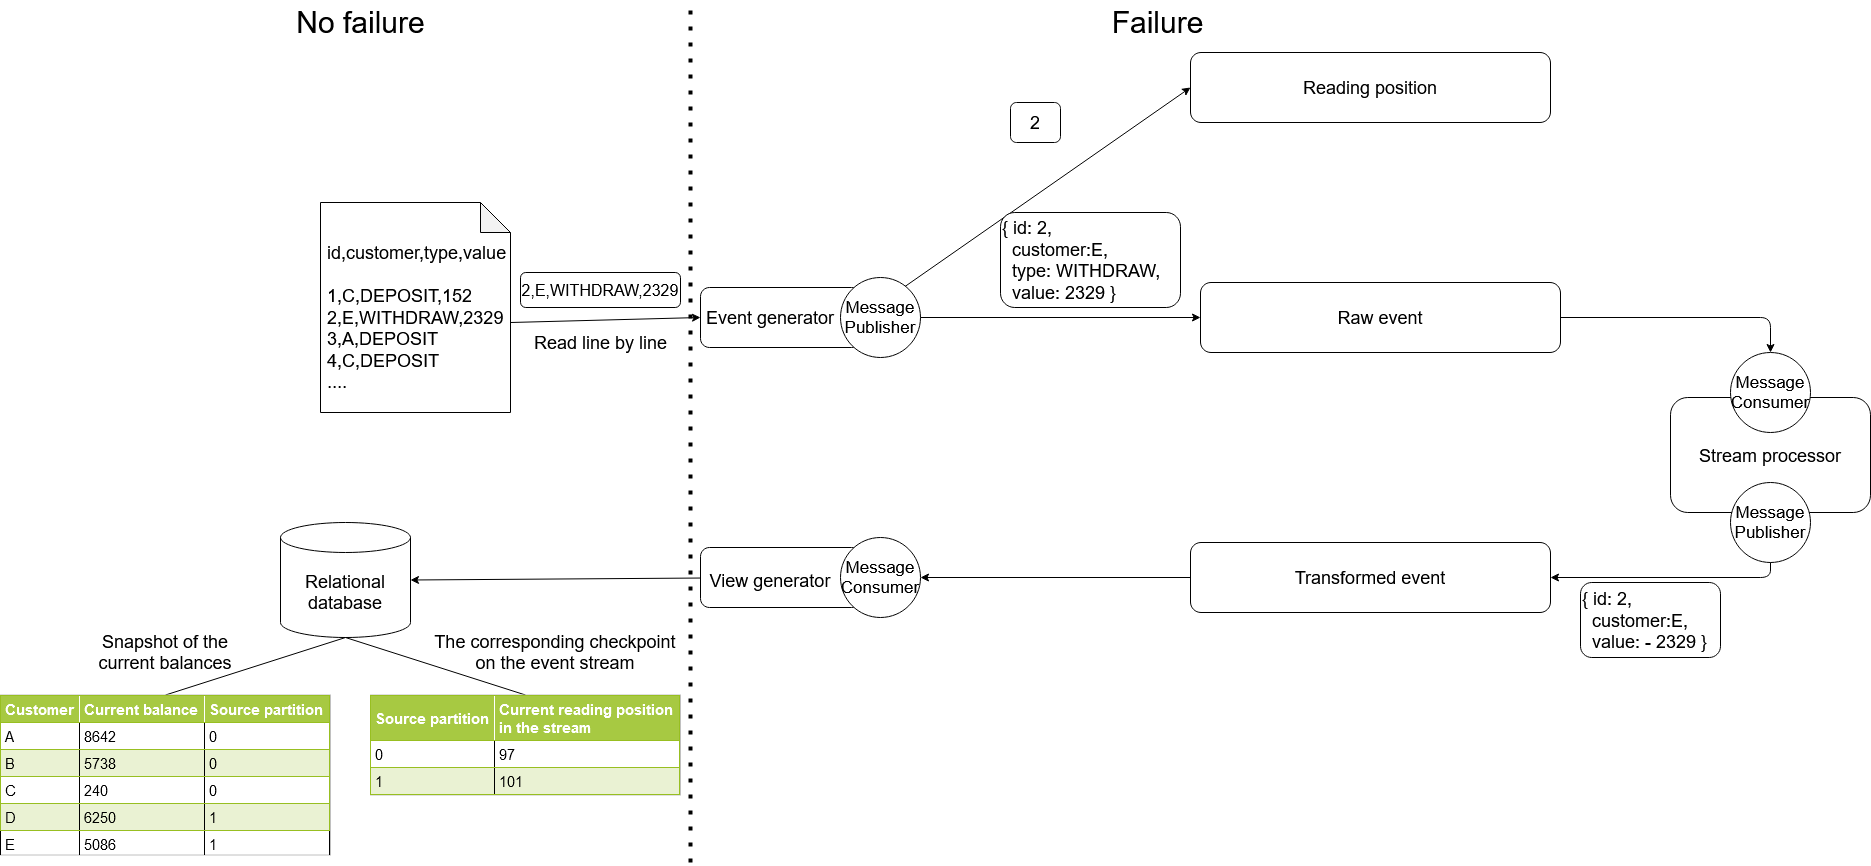

The diagram above was exported from draw.io. Its source (the exported page's mxGraphModel, read from the mxfile embedded in the PNG):
<mxGraphModel dx="3470" dy="1213" grid="1" gridSize="10" guides="1" tooltips="1" connect="1" arrows="1" fold="1" page="1" pageScale="1" pageWidth="1100" pageHeight="850" math="0" shadow="0">
  <root>
    <mxCell id="0" />
    <mxCell id="1" parent="0" />
    <mxCell id="zuFJSohUw8AthXpo7iCg-1" value="" style="shape=note;whiteSpace=wrap;html=1;backgroundOutline=1;darkOpacity=0.05;" parent="1" vertex="1">
      <mxGeometry x="-230" y="250" width="190" height="210" as="geometry" />
    </mxCell>
    <mxCell id="zuFJSohUw8AthXpo7iCg-2" value="&lt;div style=&quot;font-size: 18px&quot; align=&quot;left&quot;&gt;&lt;font style=&quot;font-size: 18px&quot;&gt;id,customer,type,value&lt;/font&gt;&lt;/div&gt;&lt;div style=&quot;font-size: 18px&quot; align=&quot;left&quot;&gt;&lt;font style=&quot;font-size: 18px&quot;&gt;&lt;br&gt;&lt;/font&gt;&lt;/div&gt;&lt;div style=&quot;font-size: 18px&quot; align=&quot;left&quot;&gt;&lt;font style=&quot;font-size: 18px&quot;&gt;1,C,DEPOSIT,152&lt;/font&gt;&lt;/div&gt;&lt;div style=&quot;font-size: 18px&quot; align=&quot;left&quot;&gt;&lt;font style=&quot;font-size: 18px&quot;&gt;2,E,WITHDRAW,2329&lt;/font&gt;&lt;/div&gt;&lt;div style=&quot;font-size: 18px&quot; align=&quot;left&quot;&gt;&lt;font style=&quot;font-size: 18px&quot;&gt;3,A,DEPOSIT&lt;/font&gt;&lt;/div&gt;&lt;div style=&quot;font-size: 18px&quot; align=&quot;left&quot;&gt;&lt;font style=&quot;font-size: 18px&quot;&gt;4,C,DEPOSIT&lt;/font&gt;&lt;/div&gt;&lt;div style=&quot;font-size: 18px&quot; align=&quot;left&quot;&gt;&lt;font style=&quot;font-size: 18px&quot;&gt;....&lt;br&gt;&lt;/font&gt;&lt;/div&gt;" style="text;html=1;strokeColor=none;fillColor=none;align=left;verticalAlign=middle;whiteSpace=wrap;rounded=0;" parent="1" vertex="1">
      <mxGeometry x="-225" y="355" width="40" height="20" as="geometry" />
    </mxCell>
    <mxCell id="zuFJSohUw8AthXpo7iCg-4" value="&lt;font style=&quot;font-size: 18px&quot;&gt;Reading position&lt;font style=&quot;font-size: 18px&quot;&gt;&lt;br&gt;&lt;/font&gt;&lt;/font&gt;" style="rounded=1;whiteSpace=wrap;html=1;" parent="1" vertex="1">
      <mxGeometry x="640" y="100" width="360" height="70" as="geometry" />
    </mxCell>
    <mxCell id="zuFJSohUw8AthXpo7iCg-5" value="&lt;font style=&quot;font-size: 18px&quot;&gt;&lt;font style=&quot;font-size: 18px&quot;&gt;Raw event&lt;/font&gt;&lt;br&gt;&lt;/font&gt;" style="rounded=1;whiteSpace=wrap;html=1;" parent="1" vertex="1">
      <mxGeometry x="650" y="330" width="360" height="70" as="geometry" />
    </mxCell>
    <mxCell id="zuFJSohUw8AthXpo7iCg-6" value="&lt;font style=&quot;font-size: 18px&quot;&gt;Transformed event&lt;br&gt;&lt;/font&gt;" style="rounded=1;whiteSpace=wrap;html=1;" parent="1" vertex="1">
      <mxGeometry x="640" y="590" width="360" height="70" as="geometry" />
    </mxCell>
    <mxCell id="zuFJSohUw8AthXpo7iCg-7" value="" style="rounded=1;whiteSpace=wrap;html=1;" parent="1" vertex="1">
      <mxGeometry x="150" y="335" width="160" height="60" as="geometry" />
    </mxCell>
    <mxCell id="zuFJSohUw8AthXpo7iCg-8" value="" style="endArrow=classic;html=1;exitX=0;exitY=0;exitDx=190;exitDy=120;exitPerimeter=0;entryX=0;entryY=0.5;entryDx=0;entryDy=0;" parent="1" source="zuFJSohUw8AthXpo7iCg-1" target="zuFJSohUw8AthXpo7iCg-7" edge="1">
      <mxGeometry width="50" height="50" relative="1" as="geometry">
        <mxPoint x="160" y="290" as="sourcePoint" />
        <mxPoint x="210" y="240" as="targetPoint" />
      </mxGeometry>
    </mxCell>
    <mxCell id="zuFJSohUw8AthXpo7iCg-9" value="" style="endArrow=classic;html=1;exitX=1;exitY=0.5;exitDx=0;exitDy=0;entryX=0;entryY=0.5;entryDx=0;entryDy=0;" parent="1" source="zuFJSohUw8AthXpo7iCg-7" target="zuFJSohUw8AthXpo7iCg-4" edge="1">
      <mxGeometry width="50" height="50" relative="1" as="geometry">
        <mxPoint x="310" y="260" as="sourcePoint" />
        <mxPoint x="360" y="210" as="targetPoint" />
      </mxGeometry>
    </mxCell>
    <mxCell id="zuFJSohUw8AthXpo7iCg-10" value="" style="endArrow=classic;html=1;exitX=1;exitY=0.5;exitDx=0;exitDy=0;entryX=0;entryY=0.5;entryDx=0;entryDy=0;" parent="1" source="zuFJSohUw8AthXpo7iCg-7" target="zuFJSohUw8AthXpo7iCg-5" edge="1">
      <mxGeometry width="50" height="50" relative="1" as="geometry">
        <mxPoint x="340" y="420" as="sourcePoint" />
        <mxPoint x="390" y="370" as="targetPoint" />
      </mxGeometry>
    </mxCell>
    <mxCell id="zuFJSohUw8AthXpo7iCg-11" value="&lt;font style=&quot;font-size: 18px&quot;&gt;2&lt;/font&gt;" style="rounded=1;whiteSpace=wrap;html=1;" parent="1" vertex="1">
      <mxGeometry x="460" y="150" width="50" height="40" as="geometry" />
    </mxCell>
    <mxCell id="zuFJSohUw8AthXpo7iCg-13" value="&lt;font style=&quot;font-size: 16px&quot;&gt;2,E,WITHDRAW,2329&lt;/font&gt;" style="rounded=1;whiteSpace=wrap;html=1;" parent="1" vertex="1">
      <mxGeometry x="-30" y="320" width="160" height="35" as="geometry" />
    </mxCell>
    <mxCell id="zuFJSohUw8AthXpo7iCg-14" value="&lt;font style=&quot;font-size: 18px&quot;&gt;Read line by line&lt;/font&gt;" style="text;html=1;strokeColor=none;fillColor=none;align=center;verticalAlign=middle;whiteSpace=wrap;rounded=0;" parent="1" vertex="1">
      <mxGeometry x="-22.5" y="380" width="145" height="20" as="geometry" />
    </mxCell>
    <mxCell id="zuFJSohUw8AthXpo7iCg-15" value="&lt;div style=&quot;font-size: 18px&quot; align=&quot;left&quot;&gt;&lt;font style=&quot;font-size: 18px&quot;&gt;{ id: 2,&lt;br&gt;&lt;/font&gt;&lt;/div&gt;&lt;div style=&quot;font-size: 18px&quot; align=&quot;left&quot;&gt;&lt;font style=&quot;font-size: 18px&quot;&gt;&amp;nbsp; customer:E,&lt;/font&gt;&lt;/div&gt;&lt;div style=&quot;font-size: 18px&quot; align=&quot;left&quot;&gt;&lt;font style=&quot;font-size: 18px&quot;&gt;&amp;nbsp; type: WITHDRAW,&lt;/font&gt;&lt;/div&gt;&lt;div style=&quot;font-size: 18px&quot; align=&quot;left&quot;&gt;&lt;font style=&quot;font-size: 18px&quot;&gt;&amp;nbsp; value: 2329 }&lt;/font&gt;&lt;/div&gt;" style="rounded=1;whiteSpace=wrap;html=1;align=left;" parent="1" vertex="1">
      <mxGeometry x="450" y="260" width="180" height="95" as="geometry" />
    </mxCell>
    <mxCell id="zuFJSohUw8AthXpo7iCg-16" value="&lt;font style=&quot;font-size: 18px&quot;&gt;Stream processor&lt;br&gt;&lt;/font&gt;" style="rounded=1;whiteSpace=wrap;html=1;" parent="1" vertex="1">
      <mxGeometry x="1120" y="445" width="200" height="115" as="geometry" />
    </mxCell>
    <mxCell id="zuFJSohUw8AthXpo7iCg-18" value="&lt;div style=&quot;font-size: 17px&quot;&gt;&lt;font style=&quot;font-size: 17px&quot;&gt;Message&lt;br&gt;&lt;/font&gt;&lt;/div&gt;&lt;div style=&quot;font-size: 17px&quot;&gt;&lt;font style=&quot;font-size: 17px&quot;&gt;Publisher&lt;/font&gt;&lt;/div&gt;" style="ellipse;whiteSpace=wrap;html=1;aspect=fixed;" parent="1" vertex="1">
      <mxGeometry x="290" y="325" width="80" height="80" as="geometry" />
    </mxCell>
    <mxCell id="zuFJSohUw8AthXpo7iCg-19" value="&lt;div style=&quot;font-size: 17px&quot;&gt;&lt;font style=&quot;font-size: 17px&quot;&gt;Message&lt;br&gt;&lt;/font&gt;&lt;/div&gt;&lt;div style=&quot;font-size: 17px&quot;&gt;&lt;font style=&quot;font-size: 17px&quot;&gt;Publisher&lt;/font&gt;&lt;/div&gt;" style="ellipse;whiteSpace=wrap;html=1;aspect=fixed;" parent="1" vertex="1">
      <mxGeometry x="1180" y="530" width="80" height="80" as="geometry" />
    </mxCell>
    <mxCell id="zuFJSohUw8AthXpo7iCg-20" value="&lt;div style=&quot;font-size: 17px&quot;&gt;&lt;font style=&quot;font-size: 17px&quot;&gt;Message&lt;br&gt;&lt;/font&gt;&lt;/div&gt;&lt;div style=&quot;font-size: 17px&quot;&gt;&lt;font style=&quot;font-size: 17px&quot;&gt;Consumer&lt;/font&gt;&lt;/div&gt;" style="ellipse;whiteSpace=wrap;html=1;aspect=fixed;" parent="1" vertex="1">
      <mxGeometry x="1180" y="400" width="80" height="80" as="geometry" />
    </mxCell>
    <mxCell id="zuFJSohUw8AthXpo7iCg-21" value="" style="endArrow=classic;html=1;exitX=1;exitY=0.5;exitDx=0;exitDy=0;entryX=0.5;entryY=0;entryDx=0;entryDy=0;" parent="1" source="zuFJSohUw8AthXpo7iCg-5" target="zuFJSohUw8AthXpo7iCg-20" edge="1">
      <mxGeometry width="50" height="50" relative="1" as="geometry">
        <mxPoint x="1090" y="280" as="sourcePoint" />
        <mxPoint x="1140" y="230" as="targetPoint" />
        <Array as="points">
          <mxPoint x="1220" y="365" />
        </Array>
      </mxGeometry>
    </mxCell>
    <mxCell id="zuFJSohUw8AthXpo7iCg-22" value="" style="endArrow=classic;html=1;entryX=1;entryY=0.5;entryDx=0;entryDy=0;exitX=0.5;exitY=1;exitDx=0;exitDy=0;" parent="1" source="zuFJSohUw8AthXpo7iCg-19" target="zuFJSohUw8AthXpo7iCg-6" edge="1">
      <mxGeometry width="50" height="50" relative="1" as="geometry">
        <mxPoint x="1080" y="700" as="sourcePoint" />
        <mxPoint x="1130" y="650" as="targetPoint" />
        <Array as="points">
          <mxPoint x="1220" y="625" />
        </Array>
      </mxGeometry>
    </mxCell>
    <mxCell id="zuFJSohUw8AthXpo7iCg-23" value="&lt;div style=&quot;font-size: 18px&quot; align=&quot;left&quot;&gt;&lt;font style=&quot;font-size: 18px&quot;&gt;{ id: 2,&lt;br&gt;&lt;/font&gt;&lt;/div&gt;&lt;div style=&quot;font-size: 18px&quot; align=&quot;left&quot;&gt;&lt;font style=&quot;font-size: 18px&quot;&gt;&amp;nbsp; customer:E,&lt;/font&gt;&lt;/div&gt;&lt;div style=&quot;font-size: 18px&quot; align=&quot;left&quot;&gt;&lt;font style=&quot;font-size: 18px&quot;&gt;&amp;nbsp; value: - 2329 }&lt;/font&gt;&lt;/div&gt;" style="rounded=1;whiteSpace=wrap;html=1;align=left;" parent="1" vertex="1">
      <mxGeometry x="1030" y="630" width="140" height="75" as="geometry" />
    </mxCell>
    <mxCell id="zuFJSohUw8AthXpo7iCg-24" value="" style="rounded=1;whiteSpace=wrap;html=1;" parent="1" vertex="1">
      <mxGeometry x="150" y="595" width="160" height="60" as="geometry" />
    </mxCell>
    <mxCell id="zuFJSohUw8AthXpo7iCg-25" value="&lt;div style=&quot;font-size: 17px&quot;&gt;&lt;font style=&quot;font-size: 17px&quot;&gt;Message&lt;br&gt;&lt;/font&gt;&lt;/div&gt;&lt;div style=&quot;font-size: 17px&quot;&gt;&lt;font style=&quot;font-size: 17px&quot;&gt;Consumer&lt;/font&gt;&lt;/div&gt;" style="ellipse;whiteSpace=wrap;html=1;aspect=fixed;" parent="1" vertex="1">
      <mxGeometry x="290" y="585" width="80" height="80" as="geometry" />
    </mxCell>
    <mxCell id="zuFJSohUw8AthXpo7iCg-26" value="" style="endArrow=classic;html=1;entryX=1;entryY=0.5;entryDx=0;entryDy=0;exitX=0;exitY=0.5;exitDx=0;exitDy=0;" parent="1" source="zuFJSohUw8AthXpo7iCg-6" target="zuFJSohUw8AthXpo7iCg-25" edge="1">
      <mxGeometry width="50" height="50" relative="1" as="geometry">
        <mxPoint x="460" y="560" as="sourcePoint" />
        <mxPoint x="510" y="510" as="targetPoint" />
      </mxGeometry>
    </mxCell>
    <mxCell id="zuFJSohUw8AthXpo7iCg-27" value="&lt;div style=&quot;font-size: 18px&quot;&gt;&lt;font style=&quot;font-size: 18px&quot;&gt;Relational &lt;br&gt;&lt;/font&gt;&lt;/div&gt;&lt;div style=&quot;font-size: 18px&quot;&gt;&lt;font style=&quot;font-size: 18px&quot;&gt;database&lt;br&gt;&lt;/font&gt;&lt;/div&gt;" style="shape=cylinder3;whiteSpace=wrap;html=1;boundedLbl=1;backgroundOutline=1;size=15;" parent="1" vertex="1">
      <mxGeometry x="-270" y="570" width="130" height="115" as="geometry" />
    </mxCell>
    <mxCell id="zuFJSohUw8AthXpo7iCg-28" value="" style="endArrow=classic;html=1;entryX=1;entryY=0.5;entryDx=0;entryDy=0;entryPerimeter=0;" parent="1" source="zuFJSohUw8AthXpo7iCg-24" target="zuFJSohUw8AthXpo7iCg-27" edge="1">
      <mxGeometry width="50" height="50" relative="1" as="geometry">
        <mxPoint x="50" y="540" as="sourcePoint" />
        <mxPoint x="100" y="490" as="targetPoint" />
      </mxGeometry>
    </mxCell>
    <mxCell id="zuFJSohUw8AthXpo7iCg-29" value="" style="endArrow=none;html=1;entryX=0.5;entryY=1;entryDx=0;entryDy=0;entryPerimeter=0;exitX=0.5;exitY=0;exitDx=0;exitDy=0;" parent="1" source="zuFJSohUw8AthXpo7iCg-42" target="zuFJSohUw8AthXpo7iCg-27" edge="1">
      <mxGeometry width="50" height="50" relative="1" as="geometry">
        <mxPoint x="-320" y="732.5" as="sourcePoint" />
        <mxPoint x="-230" y="702.5" as="targetPoint" />
      </mxGeometry>
    </mxCell>
    <mxCell id="zuFJSohUw8AthXpo7iCg-30" value="" style="endArrow=none;html=1;exitX=0.5;exitY=1;exitDx=0;exitDy=0;exitPerimeter=0;entryX=0.5;entryY=0;entryDx=0;entryDy=0;" parent="1" source="zuFJSohUw8AthXpo7iCg-27" target="zuFJSohUw8AthXpo7iCg-43" edge="1">
      <mxGeometry width="50" height="50" relative="1" as="geometry">
        <mxPoint y="782.5" as="sourcePoint" />
        <mxPoint y="742.5" as="targetPoint" />
      </mxGeometry>
    </mxCell>
    <mxCell id="zuFJSohUw8AthXpo7iCg-42" value="&lt;table style=&quot;width: 100% ; height: 100% ; border-collapse: collapse&quot; width=&quot;100%&quot; cellpadding=&quot;4&quot; border=&quot;1&quot;&gt;&lt;tbody style=&quot;font-size: 15px&quot;&gt;&lt;tr style=&quot;background-color: rgb(167 , 201 , 66) ; color: rgb(255 , 255 , 255) ; border: 1px solid rgb(152 , 191 , 33) ; font-size: 15px&quot;&gt;&lt;th align=&quot;left&quot;&gt;&lt;font style=&quot;font-size: 15px&quot;&gt;Customer&lt;/font&gt;&lt;/th&gt;&lt;th align=&quot;left&quot;&gt;Current balance&lt;br&gt;&lt;/th&gt;&lt;th align=&quot;left&quot;&gt;Source partition&lt;br&gt;&lt;/th&gt;&lt;/tr&gt;&lt;tr style=&quot;border: 1px solid rgb(152 , 191 , 33) ; font-size: 15px&quot;&gt;&lt;td&gt;A&lt;/td&gt;&lt;td&gt;8642&lt;br&gt;&lt;/td&gt;&lt;td&gt;0&lt;/td&gt;&lt;/tr&gt;&lt;tr style=&quot;background-color: rgb(234 , 242 , 211) ; border: 1px solid rgb(152 , 191 , 33) ; font-size: 15px&quot;&gt;&lt;td&gt;B&lt;/td&gt;&lt;td&gt;5738&lt;/td&gt;&lt;td&gt;0&lt;/td&gt;&lt;/tr&gt;&lt;tr style=&quot;border: 1px solid #98bf21&quot;&gt;&lt;td&gt;C&lt;/td&gt;&lt;td&gt;240&lt;/td&gt;&lt;td&gt;0&lt;/td&gt;&lt;/tr&gt;&lt;tr style=&quot;background-color: #eaf2d3 ; border: 1px solid #98bf21&quot;&gt;&lt;td&gt;D&lt;/td&gt;&lt;td&gt;6250&lt;/td&gt;&lt;td&gt;1&lt;/td&gt;&lt;/tr&gt;&lt;tr&gt;&lt;td&gt;E&lt;br&gt;&lt;/td&gt;&lt;td&gt;5086&lt;br&gt;&lt;/td&gt;&lt;td&gt;1&lt;br&gt;&lt;/td&gt;&lt;/tr&gt;&lt;/tbody&gt;&lt;/table&gt;" style="text;html=1;strokeColor=#c0c0c0;fillColor=#ffffff;overflow=fill;rounded=0;" parent="1" vertex="1">
      <mxGeometry x="-550" y="742.5" width="330" height="160" as="geometry" />
    </mxCell>
    <mxCell id="zuFJSohUw8AthXpo7iCg-43" value="&lt;table style=&quot;width: 100% ; height: 100% ; border-collapse: collapse ; font-size: 15px&quot; width=&quot;100%&quot; cellpadding=&quot;4&quot; border=&quot;1&quot;&gt;&lt;tbody&gt;&lt;tr style=&quot;background-color: #a7c942 ; color: #ffffff ; border: 1px solid #98bf21&quot;&gt;&lt;th align=&quot;left&quot;&gt;&lt;font style=&quot;font-size: 15px&quot;&gt;Source partition&lt;br&gt;&lt;/font&gt;&lt;/th&gt;&lt;th align=&quot;left&quot;&gt;&lt;font style=&quot;font-size: 15px&quot;&gt;Current reading position&lt;br&gt;in the stream&lt;br&gt;&lt;/font&gt;&lt;/th&gt;&lt;/tr&gt;&lt;tr style=&quot;border: 1px solid #98bf21&quot;&gt;&lt;td&gt;&lt;font style=&quot;font-size: 15px&quot;&gt;0&lt;/font&gt;&lt;/td&gt;&lt;td&gt;&lt;font style=&quot;font-size: 15px&quot;&gt;97&lt;/font&gt;&lt;/td&gt;&lt;/tr&gt;&lt;tr style=&quot;background-color: #eaf2d3 ; border: 1px solid #98bf21&quot;&gt;&lt;td&gt;&lt;font style=&quot;font-size: 15px&quot;&gt;1&lt;/font&gt;&lt;/td&gt;&lt;td&gt;&lt;font style=&quot;font-size: 15px&quot;&gt;101&lt;/font&gt;&lt;/td&gt;&lt;/tr&gt;&lt;/tbody&gt;&lt;/table&gt;" style="text;html=1;strokeColor=#c0c0c0;fillColor=#ffffff;overflow=fill;rounded=0;" parent="1" vertex="1">
      <mxGeometry x="-180" y="742.5" width="310" height="100" as="geometry" />
    </mxCell>
    <mxCell id="zuFJSohUw8AthXpo7iCg-44" value="&lt;font style=&quot;font-size: 18px&quot;&gt;Snapshot of the current balances&lt;/font&gt;" style="text;html=1;strokeColor=none;fillColor=none;align=center;verticalAlign=middle;whiteSpace=wrap;rounded=0;" parent="1" vertex="1">
      <mxGeometry x="-460" y="690" width="150" height="20" as="geometry" />
    </mxCell>
    <mxCell id="zuFJSohUw8AthXpo7iCg-45" value="&lt;font style=&quot;font-size: 18px&quot;&gt;The corresponding checkpoint on the event stream&lt;/font&gt;" style="text;html=1;strokeColor=none;fillColor=none;align=center;verticalAlign=middle;whiteSpace=wrap;rounded=0;" parent="1" vertex="1">
      <mxGeometry x="-120" y="690" width="250" height="20" as="geometry" />
    </mxCell>
    <mxCell id="4YgK24fqe3Jf3XVkk6XL-3" value="" style="endArrow=none;dashed=1;html=1;dashPattern=1 3;strokeWidth=4;" edge="1" parent="1">
      <mxGeometry width="50" height="50" relative="1" as="geometry">
        <mxPoint x="140" y="910" as="sourcePoint" />
        <mxPoint x="140" y="50" as="targetPoint" />
      </mxGeometry>
    </mxCell>
    <mxCell id="4YgK24fqe3Jf3XVkk6XL-4" value="&lt;font style=&quot;font-size: 30px&quot;&gt;No failure&lt;br&gt;&lt;/font&gt;" style="text;html=1;strokeColor=none;fillColor=none;align=center;verticalAlign=middle;whiteSpace=wrap;rounded=0;" vertex="1" parent="1">
      <mxGeometry x="-317.5" y="60" width="255" height="20" as="geometry" />
    </mxCell>
    <mxCell id="4YgK24fqe3Jf3XVkk6XL-5" value="&lt;font style=&quot;font-size: 30px&quot;&gt;Failure&lt;br&gt;&lt;/font&gt;" style="text;html=1;strokeColor=none;fillColor=none;align=center;verticalAlign=middle;whiteSpace=wrap;rounded=0;" vertex="1" parent="1">
      <mxGeometry x="480" y="60" width="255" height="20" as="geometry" />
    </mxCell>
    <mxCell id="4YgK24fqe3Jf3XVkk6XL-7" value="&lt;font style=&quot;font-size: 18px&quot;&gt;Event generator&lt;br&gt;&lt;/font&gt;" style="text;html=1;strokeColor=none;fillColor=none;align=center;verticalAlign=middle;whiteSpace=wrap;rounded=0;" vertex="1" parent="1">
      <mxGeometry x="150" y="355" width="140" height="20" as="geometry" />
    </mxCell>
    <mxCell id="4YgK24fqe3Jf3XVkk6XL-8" value="&lt;font style=&quot;font-size: 18px&quot;&gt;View generator&lt;br&gt;&lt;/font&gt;" style="text;html=1;strokeColor=none;fillColor=none;align=center;verticalAlign=middle;whiteSpace=wrap;rounded=0;" vertex="1" parent="1">
      <mxGeometry x="155" y="617.5" width="130" height="20" as="geometry" />
    </mxCell>
  </root>
</mxGraphModel>